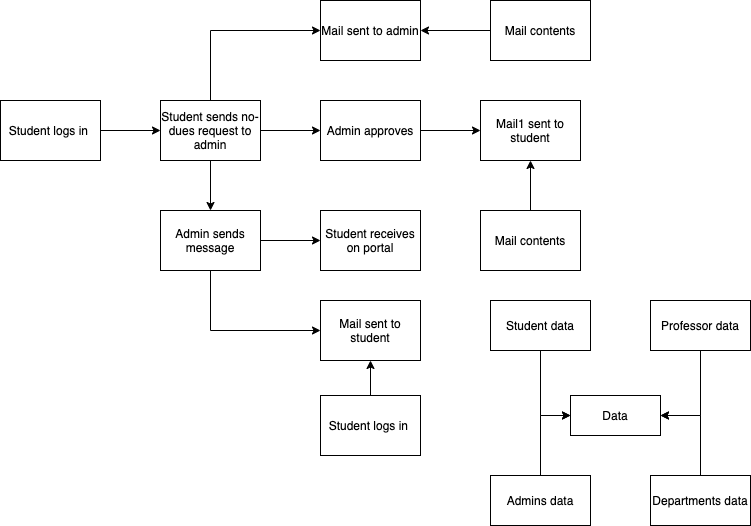

The diagram above was exported from draw.io. Its source (the exported page's mxGraphModel, read from the mxfile embedded in the PNG):
<mxGraphModel dx="946" dy="646" grid="1" gridSize="10" guides="1" tooltips="1" connect="1" arrows="1" fold="1" page="1" pageScale="1" pageWidth="827" pageHeight="1169" math="0" shadow="0">
  <root>
    <mxCell id="0" />
    <mxCell id="1" parent="0" />
    <mxCell id="LmV1af7IdEP4kTmZ_hHg-13" style="edgeStyle=orthogonalEdgeStyle;rounded=0;orthogonalLoop=1;jettySize=auto;html=1;exitX=1;exitY=0.5;exitDx=0;exitDy=0;entryX=0;entryY=0.5;entryDx=0;entryDy=0;" parent="1" source="LmV1af7IdEP4kTmZ_hHg-7" target="LmV1af7IdEP4kTmZ_hHg-9" edge="1">
      <mxGeometry relative="1" as="geometry" />
    </mxCell>
    <mxCell id="LmV1af7IdEP4kTmZ_hHg-7" value="Student logs in&amp;nbsp;" style="rounded=0;whiteSpace=wrap;html=1;" parent="1" vertex="1">
      <mxGeometry x="30" y="120" width="100" height="60" as="geometry" />
    </mxCell>
    <mxCell id="LmV1af7IdEP4kTmZ_hHg-14" style="edgeStyle=orthogonalEdgeStyle;rounded=0;orthogonalLoop=1;jettySize=auto;html=1;exitX=1;exitY=0.5;exitDx=0;exitDy=0;entryX=0;entryY=0.5;entryDx=0;entryDy=0;" parent="1" source="LmV1af7IdEP4kTmZ_hHg-9" target="LmV1af7IdEP4kTmZ_hHg-10" edge="1">
      <mxGeometry relative="1" as="geometry" />
    </mxCell>
    <mxCell id="LmV1af7IdEP4kTmZ_hHg-22" style="edgeStyle=orthogonalEdgeStyle;rounded=0;orthogonalLoop=1;jettySize=auto;html=1;exitX=0.5;exitY=1;exitDx=0;exitDy=0;entryX=0.5;entryY=0;entryDx=0;entryDy=0;" parent="1" source="LmV1af7IdEP4kTmZ_hHg-9" target="LmV1af7IdEP4kTmZ_hHg-17" edge="1">
      <mxGeometry relative="1" as="geometry" />
    </mxCell>
    <mxCell id="LmV1af7IdEP4kTmZ_hHg-29" style="edgeStyle=orthogonalEdgeStyle;rounded=0;orthogonalLoop=1;jettySize=auto;html=1;exitX=0.5;exitY=0;exitDx=0;exitDy=0;entryX=0;entryY=0.5;entryDx=0;entryDy=0;" parent="1" source="LmV1af7IdEP4kTmZ_hHg-9" target="LmV1af7IdEP4kTmZ_hHg-28" edge="1">
      <mxGeometry relative="1" as="geometry" />
    </mxCell>
    <mxCell id="LmV1af7IdEP4kTmZ_hHg-9" value="Student sends no-dues request to admin" style="rounded=0;whiteSpace=wrap;html=1;" parent="1" vertex="1">
      <mxGeometry x="190" y="120" width="100" height="60" as="geometry" />
    </mxCell>
    <mxCell id="LmV1af7IdEP4kTmZ_hHg-15" style="edgeStyle=orthogonalEdgeStyle;rounded=0;orthogonalLoop=1;jettySize=auto;html=1;exitX=1;exitY=0.5;exitDx=0;exitDy=0;entryX=0;entryY=0.5;entryDx=0;entryDy=0;" parent="1" source="LmV1af7IdEP4kTmZ_hHg-10" target="LmV1af7IdEP4kTmZ_hHg-11" edge="1">
      <mxGeometry relative="1" as="geometry" />
    </mxCell>
    <mxCell id="LmV1af7IdEP4kTmZ_hHg-10" value="Admin approves" style="rounded=0;whiteSpace=wrap;html=1;" parent="1" vertex="1">
      <mxGeometry x="350" y="120" width="100" height="60" as="geometry" />
    </mxCell>
    <mxCell id="LmV1af7IdEP4kTmZ_hHg-11" value="Mail1 sent to student" style="rounded=0;whiteSpace=wrap;html=1;" parent="1" vertex="1">
      <mxGeometry x="510" y="120" width="100" height="60" as="geometry" />
    </mxCell>
    <mxCell id="LmV1af7IdEP4kTmZ_hHg-23" style="edgeStyle=orthogonalEdgeStyle;rounded=0;orthogonalLoop=1;jettySize=auto;html=1;exitX=1;exitY=0.5;exitDx=0;exitDy=0;entryX=0;entryY=0.5;entryDx=0;entryDy=0;" parent="1" source="LmV1af7IdEP4kTmZ_hHg-17" target="LmV1af7IdEP4kTmZ_hHg-19" edge="1">
      <mxGeometry relative="1" as="geometry" />
    </mxCell>
    <mxCell id="LmV1af7IdEP4kTmZ_hHg-24" style="edgeStyle=orthogonalEdgeStyle;rounded=0;orthogonalLoop=1;jettySize=auto;html=1;exitX=0.5;exitY=1;exitDx=0;exitDy=0;entryX=0;entryY=0.5;entryDx=0;entryDy=0;" parent="1" source="LmV1af7IdEP4kTmZ_hHg-17" target="LmV1af7IdEP4kTmZ_hHg-18" edge="1">
      <mxGeometry relative="1" as="geometry" />
    </mxCell>
    <mxCell id="LmV1af7IdEP4kTmZ_hHg-17" value="Admin sends message" style="rounded=0;whiteSpace=wrap;html=1;" parent="1" vertex="1">
      <mxGeometry x="190" y="230" width="100" height="60" as="geometry" />
    </mxCell>
    <mxCell id="LmV1af7IdEP4kTmZ_hHg-18" value="Mail sent to student" style="rounded=0;whiteSpace=wrap;html=1;" parent="1" vertex="1">
      <mxGeometry x="350" y="320" width="100" height="60" as="geometry" />
    </mxCell>
    <mxCell id="LmV1af7IdEP4kTmZ_hHg-19" value="Student receives on portal" style="rounded=0;whiteSpace=wrap;html=1;" parent="1" vertex="1">
      <mxGeometry x="350" y="230" width="100" height="60" as="geometry" />
    </mxCell>
    <mxCell id="LmV1af7IdEP4kTmZ_hHg-25" style="edgeStyle=orthogonalEdgeStyle;rounded=0;orthogonalLoop=1;jettySize=auto;html=1;exitX=0.5;exitY=0;exitDx=0;exitDy=0;entryX=0.5;entryY=1;entryDx=0;entryDy=0;" parent="1" source="LmV1af7IdEP4kTmZ_hHg-21" target="LmV1af7IdEP4kTmZ_hHg-18" edge="1">
      <mxGeometry relative="1" as="geometry" />
    </mxCell>
    <mxCell id="LmV1af7IdEP4kTmZ_hHg-21" value="Student logs in&amp;nbsp;" style="rounded=0;whiteSpace=wrap;html=1;" parent="1" vertex="1">
      <mxGeometry x="350" y="415" width="100" height="60" as="geometry" />
    </mxCell>
    <mxCell id="LmV1af7IdEP4kTmZ_hHg-27" style="edgeStyle=orthogonalEdgeStyle;rounded=0;orthogonalLoop=1;jettySize=auto;html=1;exitX=0.5;exitY=0;exitDx=0;exitDy=0;entryX=0.5;entryY=1;entryDx=0;entryDy=0;" parent="1" source="LmV1af7IdEP4kTmZ_hHg-26" target="LmV1af7IdEP4kTmZ_hHg-11" edge="1">
      <mxGeometry relative="1" as="geometry" />
    </mxCell>
    <mxCell id="LmV1af7IdEP4kTmZ_hHg-26" value="Mail contents" style="rounded=0;whiteSpace=wrap;html=1;" parent="1" vertex="1">
      <mxGeometry x="510" y="230" width="100" height="60" as="geometry" />
    </mxCell>
    <mxCell id="LmV1af7IdEP4kTmZ_hHg-28" value="Mail sent to admin" style="rounded=0;whiteSpace=wrap;html=1;" parent="1" vertex="1">
      <mxGeometry x="350" y="20" width="100" height="60" as="geometry" />
    </mxCell>
    <mxCell id="LmV1af7IdEP4kTmZ_hHg-33" style="edgeStyle=orthogonalEdgeStyle;rounded=0;orthogonalLoop=1;jettySize=auto;html=1;exitX=0;exitY=0.5;exitDx=0;exitDy=0;entryX=1;entryY=0.5;entryDx=0;entryDy=0;" parent="1" source="LmV1af7IdEP4kTmZ_hHg-30" target="LmV1af7IdEP4kTmZ_hHg-28" edge="1">
      <mxGeometry relative="1" as="geometry" />
    </mxCell>
    <mxCell id="LmV1af7IdEP4kTmZ_hHg-30" value="Mail contents" style="rounded=0;whiteSpace=wrap;html=1;" parent="1" vertex="1">
      <mxGeometry x="520" y="20" width="100" height="60" as="geometry" />
    </mxCell>
    <mxCell id="LmV1af7IdEP4kTmZ_hHg-34" style="edgeStyle=orthogonalEdgeStyle;rounded=0;orthogonalLoop=1;jettySize=auto;html=1;exitX=0.5;exitY=1;exitDx=0;exitDy=0;entryX=0;entryY=0.5;entryDx=0;entryDy=0;" parent="1" source="LmV1af7IdEP4kTmZ_hHg-35" target="LmV1af7IdEP4kTmZ_hHg-38" edge="1">
      <mxGeometry relative="1" as="geometry" />
    </mxCell>
    <mxCell id="LmV1af7IdEP4kTmZ_hHg-35" value="Student data" style="rounded=0;whiteSpace=wrap;html=1;" parent="1" vertex="1">
      <mxGeometry x="520" y="320" width="100" height="50" as="geometry" />
    </mxCell>
    <mxCell id="LmV1af7IdEP4kTmZ_hHg-36" style="edgeStyle=orthogonalEdgeStyle;rounded=0;orthogonalLoop=1;jettySize=auto;html=1;exitX=0.5;exitY=1;exitDx=0;exitDy=0;entryX=1;entryY=0.5;entryDx=0;entryDy=0;" parent="1" source="LmV1af7IdEP4kTmZ_hHg-37" target="LmV1af7IdEP4kTmZ_hHg-38" edge="1">
      <mxGeometry relative="1" as="geometry" />
    </mxCell>
    <mxCell id="LmV1af7IdEP4kTmZ_hHg-37" value="Professor data" style="rounded=0;whiteSpace=wrap;html=1;" parent="1" vertex="1">
      <mxGeometry x="680" y="320" width="100" height="50" as="geometry" />
    </mxCell>
    <mxCell id="LmV1af7IdEP4kTmZ_hHg-38" value="Data" style="rounded=0;whiteSpace=wrap;html=1;" parent="1" vertex="1">
      <mxGeometry x="600" y="415" width="90" height="40" as="geometry" />
    </mxCell>
    <mxCell id="LmV1af7IdEP4kTmZ_hHg-40" style="edgeStyle=orthogonalEdgeStyle;rounded=0;orthogonalLoop=1;jettySize=auto;html=1;entryX=0;entryY=0.5;entryDx=0;entryDy=0;" parent="1" source="LmV1af7IdEP4kTmZ_hHg-39" target="LmV1af7IdEP4kTmZ_hHg-38" edge="1">
      <mxGeometry relative="1" as="geometry" />
    </mxCell>
    <mxCell id="LmV1af7IdEP4kTmZ_hHg-39" value="Admins data" style="rounded=0;whiteSpace=wrap;html=1;" parent="1" vertex="1">
      <mxGeometry x="520" y="495" width="100" height="50" as="geometry" />
    </mxCell>
    <mxCell id="LmV1af7IdEP4kTmZ_hHg-42" style="edgeStyle=orthogonalEdgeStyle;rounded=0;orthogonalLoop=1;jettySize=auto;html=1;entryX=1;entryY=0.5;entryDx=0;entryDy=0;" parent="1" source="LmV1af7IdEP4kTmZ_hHg-41" target="LmV1af7IdEP4kTmZ_hHg-38" edge="1">
      <mxGeometry relative="1" as="geometry" />
    </mxCell>
    <mxCell id="LmV1af7IdEP4kTmZ_hHg-41" value="Departments data" style="rounded=0;whiteSpace=wrap;html=1;" parent="1" vertex="1">
      <mxGeometry x="680" y="495" width="100" height="50" as="geometry" />
    </mxCell>
  </root>
</mxGraphModel>